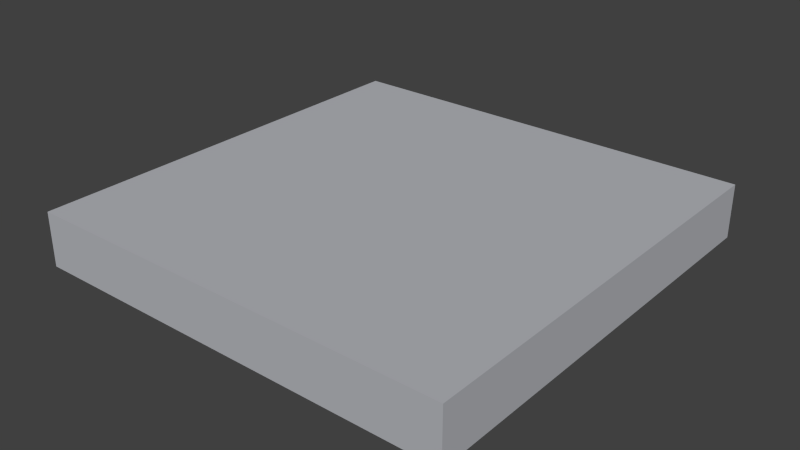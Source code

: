 # Source: Street_Empty.blend  (saved by Blender 2.76.0; exported with 4.5.12 LTS)
import bpy
from mathutils import Matrix  # noqa: F401  (used for matrix-valued properties, if any)

bpy.ops.wm.read_factory_settings(use_empty=True)
scene = bpy.context.scene
scene.name = 'Scene'

# ---- collections
col_collection_1 = bpy.data.collections.new('Collection 1'); scene.collection.children.link(col_collection_1)

# ---- materials (node trees are filled in below, after node groups)
mat_grey = bpy.data.materials.new('Grey')
mat_grey.alpha_threshold = 0.0
mat_grey.diffuse_color = (0.4654, 0.4756, 0.5071, 1.0)
mat_grey.roughness = 0.5

# ---- material node trees

# ---- world
world_world = bpy.data.worlds.new('World'); scene.world = world_world
world_world.color = (0.05088, 0.05088, 0.05088)
world_world.use_sun_shadow = False
world_world.sun_shadow_jitter_overblur = 0.0
world_world.cycles.sampling_method = 'MANUAL'
world_world.cycles.sample_map_resolution = 256

# ---- meshes
me_cube = bpy.data.meshes.new('Cube')
me_cube.from_pydata([(-1.0, -1.0, -0.1), (-1.0, 1.0, -0.1), (1.0, -1.0, -0.1), (1.0, 1.0, -0.1), (-1.0, -1.0, 0.15), (-1.0, 1.0, 0.15), (1.0, 1.0, 0.15), (1.0, -1.0, 0.15)], [], [(1, 5, 6, 3), (3, 6, 7, 2), (2, 7, 4, 0), (0, 1, 3, 2), (7, 6, 5, 4), (0, 4, 5, 1)])
me_cube.materials.append(mat_grey)
me_cube.use_remesh_preserve_volume = False
me_cube.use_remesh_preserve_attributes = False
me_cube.use_mirror_vertex_groups = False
me_cube.update()

# ---- objects
ob_street_empty = bpy.data.objects.new('Street_Empty', me_cube)

# ---- transforms, parenting, visibility, modifiers, constraints
ob_street_empty.location = (0.0, 0.0, 0.0)
ob_street_empty.lineart.crease_threshold = 0.0

# ---- collection membership
col_collection_1.objects.link(ob_street_empty)

# ---- scene / render settings (as saved in the file)
scene.frame_start = 1; scene.frame_end = 250; scene.frame_set(1)
scene.render.engine = 'CYCLES'
scene.render.resolution_percentage = 50
scene.render.dither_intensity = 0.0
scene.cycles.use_denoising = False
scene.cycles.samples = 10
scene.cycles.sampling_pattern = 'TABULATED_SOBOL'
scene.cycles.light_sampling_threshold = 0.0
scene.cycles.use_adaptive_sampling = False
scene.cycles.use_light_tree = False
scene.cycles.blur_glossy = 0.0
scene.cycles.pixel_filter_type = 'GAUSSIAN'
scene.cycles.sample_clamp_indirect = 0.0
scene.view_settings.view_transform = 'Standard'
bpy.context.view_layer.update()

# ---- added for rendering (the .blend has no active camera and no usable light): camera, sun
cam_auto = bpy.data.cameras.new('AutoCamera')
cam_auto.lens = 50.0
cam_auto.sensor_width = 36.0
cam_auto.clip_end = 1000.0
ob_auto_camera = bpy.data.objects.new('AutoCamera', cam_auto)
scene.collection.objects.link(ob_auto_camera)
ob_auto_camera.location = (2.62713, -3.15256, 2.12671)
ob_auto_camera.rotation_euler = (1.09748, -7.21219e-08, 0.694738)
scene.camera = ob_auto_camera
light_auto_sun = bpy.data.lights.new('AutoSun', 'SUN')
light_auto_sun.energy = 3.0
light_auto_sun.angle = 0.0523599
ob_auto_sun = bpy.data.objects.new('AutoSun', light_auto_sun)
scene.collection.objects.link(ob_auto_sun)
ob_auto_sun.rotation_euler = (0.872665, 0.174533, 0.523599)
bpy.context.view_layer.update()

